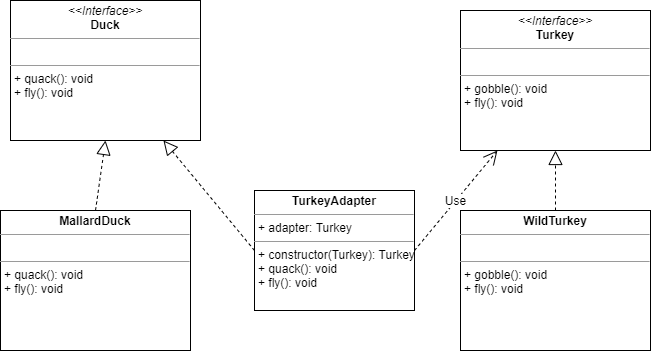

The diagram above was exported from draw.io. Its source (the exported page's mxGraphModel, read from the mxfile embedded in the PNG):
<mxGraphModel dx="1038" dy="524" grid="1" gridSize="10" guides="1" tooltips="1" connect="1" arrows="1" fold="1" page="1" pageScale="1" pageWidth="827" pageHeight="1169" math="0" shadow="0">
  <root>
    <mxCell id="WIyWlLk6GJQsqaUBKTNV-0" />
    <mxCell id="WIyWlLk6GJQsqaUBKTNV-1" parent="WIyWlLk6GJQsqaUBKTNV-0" />
    <mxCell id="QDnci5zRP_bldlfvjITC-0" value="&lt;p style=&quot;margin: 0px ; margin-top: 4px ; text-align: center&quot;&gt;&lt;i&gt;&amp;lt;&amp;lt;Interface&amp;gt;&amp;gt;&lt;/i&gt;&lt;br&gt;&lt;b&gt;Duck&lt;/b&gt;&lt;/p&gt;&lt;hr size=&quot;1&quot;&gt;&lt;p style=&quot;margin: 0px ; margin-left: 4px&quot;&gt;&lt;br&gt;&lt;/p&gt;&lt;hr size=&quot;1&quot;&gt;&lt;p style=&quot;margin: 0px ; margin-left: 4px&quot;&gt;+ quack(): void&lt;br&gt;+ fly(): void&lt;/p&gt;" style="verticalAlign=top;align=left;overflow=fill;fontSize=12;fontFamily=Helvetica;html=1;" parent="WIyWlLk6GJQsqaUBKTNV-1" vertex="1">
      <mxGeometry x="90" y="70" width="190" height="140" as="geometry" />
    </mxCell>
    <mxCell id="QDnci5zRP_bldlfvjITC-1" value="&lt;p style=&quot;margin: 0px ; margin-top: 4px ; text-align: center&quot;&gt;&lt;i&gt;&amp;lt;&amp;lt;Interface&amp;gt;&amp;gt;&lt;/i&gt;&lt;br&gt;&lt;b&gt;Turkey&lt;/b&gt;&lt;/p&gt;&lt;hr size=&quot;1&quot;&gt;&lt;p style=&quot;margin: 0px ; margin-left: 4px&quot;&gt;&lt;br&gt;&lt;/p&gt;&lt;hr size=&quot;1&quot;&gt;&lt;p style=&quot;margin: 0px ; margin-left: 4px&quot;&gt;+ gobble(): void&lt;br&gt;+ fly(): void&lt;/p&gt;" style="verticalAlign=top;align=left;overflow=fill;fontSize=12;fontFamily=Helvetica;html=1;" parent="WIyWlLk6GJQsqaUBKTNV-1" vertex="1">
      <mxGeometry x="540" y="80" width="190" height="140" as="geometry" />
    </mxCell>
    <mxCell id="QDnci5zRP_bldlfvjITC-2" value="&lt;p style=&quot;margin: 0px ; margin-top: 4px ; text-align: center&quot;&gt;&lt;b&gt;MallardDuck&lt;/b&gt;&lt;/p&gt;&lt;hr size=&quot;1&quot;&gt;&lt;p style=&quot;margin: 0px ; margin-left: 4px&quot;&gt;&lt;br&gt;&lt;/p&gt;&lt;hr size=&quot;1&quot;&gt;&lt;p style=&quot;margin: 0px ; margin-left: 4px&quot;&gt;+ quack(): void&lt;br&gt;+ fly(): void&lt;/p&gt;" style="verticalAlign=top;align=left;overflow=fill;fontSize=12;fontFamily=Helvetica;html=1;" parent="WIyWlLk6GJQsqaUBKTNV-1" vertex="1">
      <mxGeometry x="80" y="280" width="190" height="140" as="geometry" />
    </mxCell>
    <mxCell id="QDnci5zRP_bldlfvjITC-3" value="" style="endArrow=block;dashed=1;endFill=0;endSize=12;html=1;entryX=0.5;entryY=1;entryDx=0;entryDy=0;exitX=0.5;exitY=0;exitDx=0;exitDy=0;" parent="WIyWlLk6GJQsqaUBKTNV-1" source="QDnci5zRP_bldlfvjITC-2" target="QDnci5zRP_bldlfvjITC-0" edge="1">
      <mxGeometry width="160" relative="1" as="geometry">
        <mxPoint x="330" y="270" as="sourcePoint" />
        <mxPoint x="490" y="270" as="targetPoint" />
      </mxGeometry>
    </mxCell>
    <mxCell id="QDnci5zRP_bldlfvjITC-4" value="&lt;p style=&quot;margin: 0px ; margin-top: 4px ; text-align: center&quot;&gt;&lt;b&gt;WildTurkey&lt;/b&gt;&lt;br&gt;&lt;/p&gt;&lt;hr size=&quot;1&quot;&gt;&lt;p style=&quot;margin: 0px ; margin-left: 4px&quot;&gt;&lt;br&gt;&lt;/p&gt;&lt;hr size=&quot;1&quot;&gt;&lt;p style=&quot;margin: 0px ; margin-left: 4px&quot;&gt;+ gobble(): void&lt;br&gt;+ fly(): void&lt;/p&gt;" style="verticalAlign=top;align=left;overflow=fill;fontSize=12;fontFamily=Helvetica;html=1;" parent="WIyWlLk6GJQsqaUBKTNV-1" vertex="1">
      <mxGeometry x="540" y="280" width="190" height="140" as="geometry" />
    </mxCell>
    <mxCell id="QDnci5zRP_bldlfvjITC-7" value="" style="endArrow=block;dashed=1;endFill=0;endSize=12;html=1;entryX=0.5;entryY=1;entryDx=0;entryDy=0;" parent="WIyWlLk6GJQsqaUBKTNV-1" source="QDnci5zRP_bldlfvjITC-4" target="QDnci5zRP_bldlfvjITC-1" edge="1">
      <mxGeometry width="160" relative="1" as="geometry">
        <mxPoint x="330" y="370" as="sourcePoint" />
        <mxPoint x="490" y="370" as="targetPoint" />
      </mxGeometry>
    </mxCell>
    <mxCell id="QDnci5zRP_bldlfvjITC-9" value="&lt;p style=&quot;margin: 0px ; margin-top: 4px ; text-align: center&quot;&gt;&lt;b&gt;TurkeyAdapter&lt;/b&gt;&lt;/p&gt;&lt;hr size=&quot;1&quot;&gt;&lt;p style=&quot;margin: 0px ; margin-left: 4px&quot;&gt;+ adapter: Turkey&lt;/p&gt;&lt;hr size=&quot;1&quot;&gt;&lt;p style=&quot;margin: 0px ; margin-left: 4px&quot;&gt;+ constructor(Turkey): Turkey&lt;/p&gt;&lt;p style=&quot;margin: 0px ; margin-left: 4px&quot;&gt;+ quack(): void&lt;/p&gt;&lt;p style=&quot;margin: 0px ; margin-left: 4px&quot;&gt;+ fly(): void&lt;/p&gt;" style="verticalAlign=top;align=left;overflow=fill;fontSize=12;fontFamily=Helvetica;html=1;" parent="WIyWlLk6GJQsqaUBKTNV-1" vertex="1">
      <mxGeometry x="334" y="260" width="160" height="120" as="geometry" />
    </mxCell>
    <mxCell id="QDnci5zRP_bldlfvjITC-10" value="" style="endArrow=block;dashed=1;endFill=0;endSize=12;html=1;exitX=0;exitY=0.5;exitDx=0;exitDy=0;" parent="WIyWlLk6GJQsqaUBKTNV-1" source="QDnci5zRP_bldlfvjITC-9" target="QDnci5zRP_bldlfvjITC-0" edge="1">
      <mxGeometry width="160" relative="1" as="geometry">
        <mxPoint x="330" y="370" as="sourcePoint" />
        <mxPoint x="490" y="370" as="targetPoint" />
      </mxGeometry>
    </mxCell>
    <mxCell id="QDnci5zRP_bldlfvjITC-11" value="Use" style="endArrow=open;endSize=12;dashed=1;html=1;exitX=1;exitY=0.5;exitDx=0;exitDy=0;" parent="WIyWlLk6GJQsqaUBKTNV-1" source="QDnci5zRP_bldlfvjITC-9" target="QDnci5zRP_bldlfvjITC-1" edge="1">
      <mxGeometry width="160" relative="1" as="geometry">
        <mxPoint x="330" y="370" as="sourcePoint" />
        <mxPoint x="490" y="370" as="targetPoint" />
      </mxGeometry>
    </mxCell>
  </root>
</mxGraphModel>